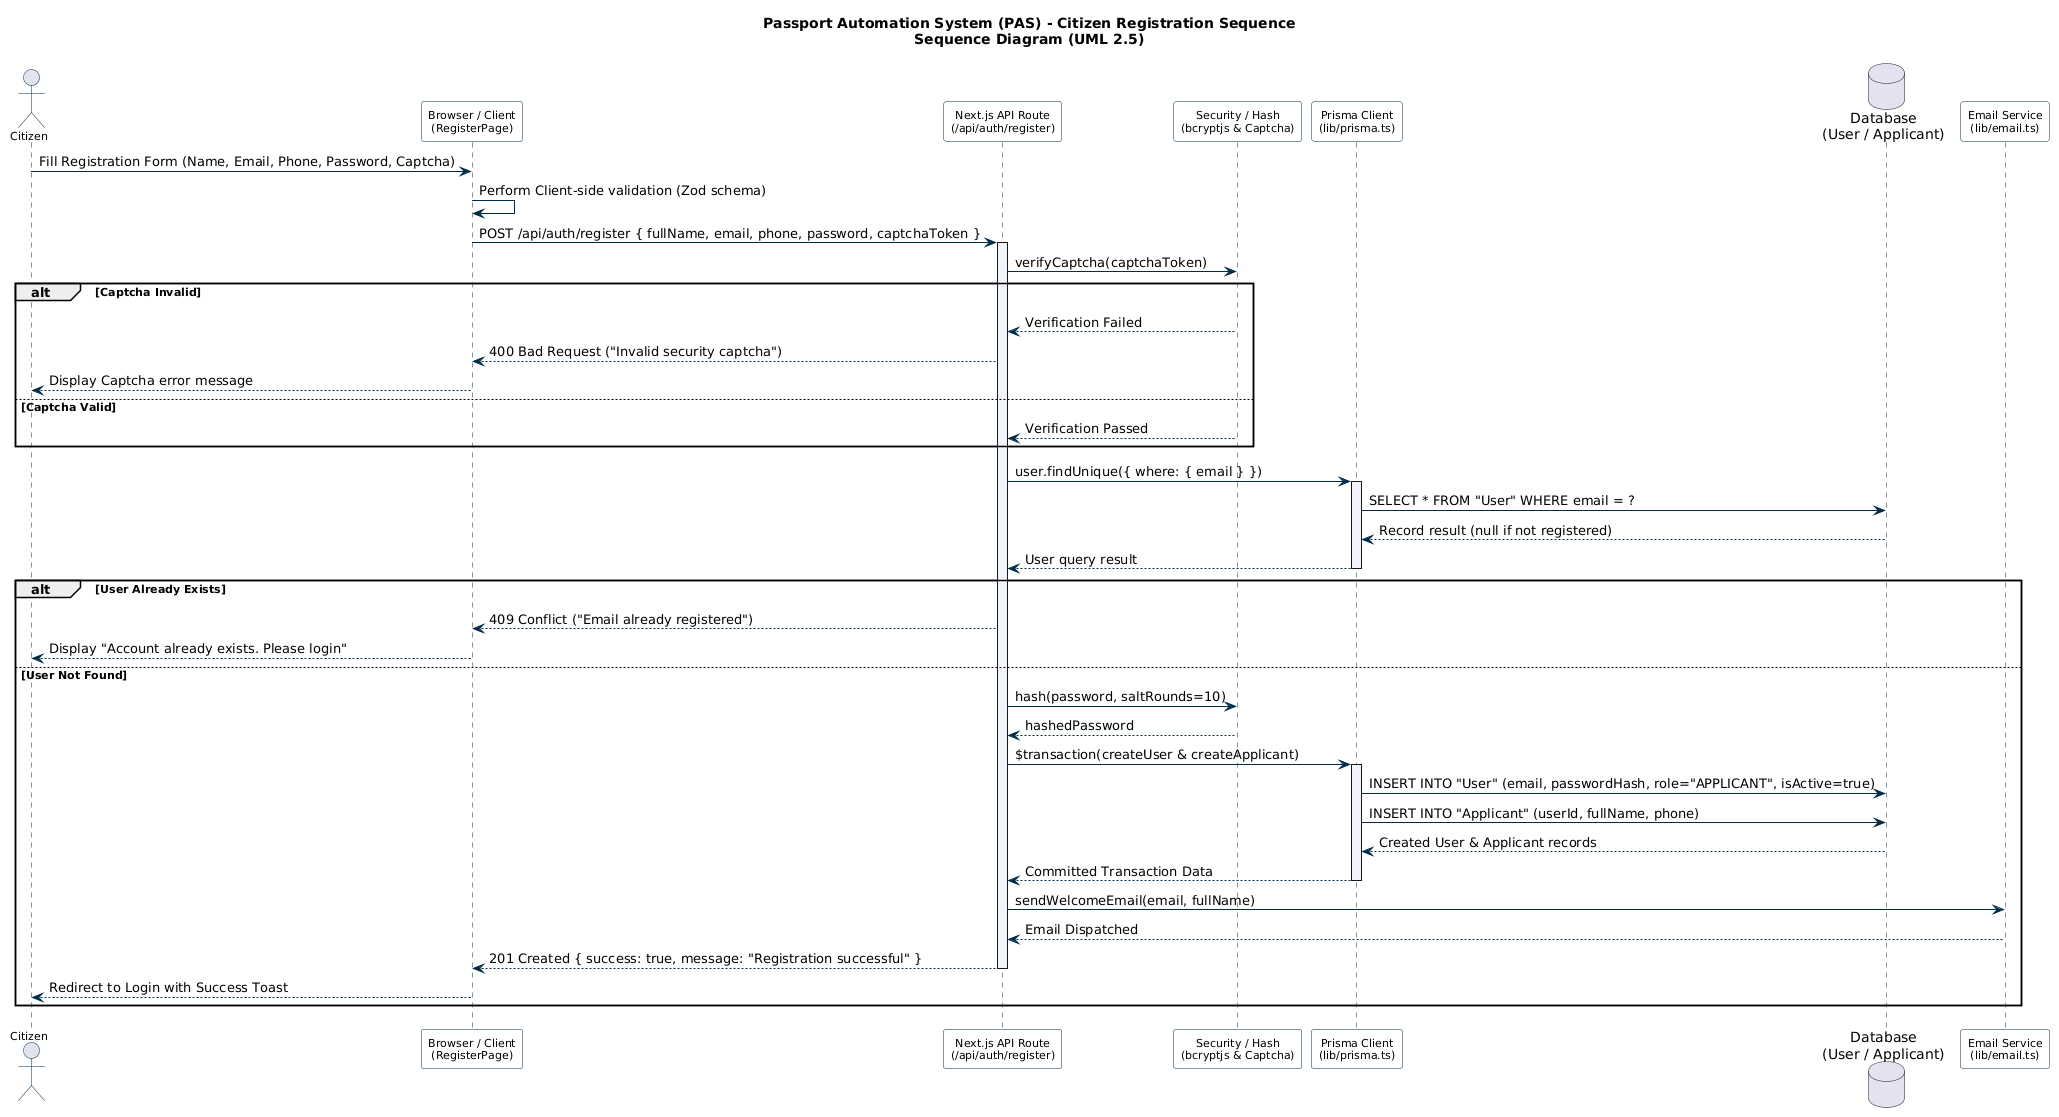

The diagram above was rendered by PlantUML. Its source (embedded in the PNG):
@startuml
skinparam sequence {
  ArrowColor #002B49
  ActorBorderColor #002B49
  LifeLineBorderColor #002B49
  LifeLineBackgroundColor #F0F4F8
  ParticipantBorderColor #002B49
  ParticipantBackgroundColor White
  ParticipantFontName "Segoe UI", Arial, sans-serif
  ParticipantFontSize 11
  ActorFontName "Segoe UI", Arial, sans-serif
  ActorFontSize 11
  BoxBorderColor #002B49
}

title Passport Automation System (PAS) - Citizen Registration Sequence\nSequence Diagram (UML 2.5)

actor Citizen
participant "Browser / Client\n(RegisterPage)" as Client
participant "Next.js API Route\n(/api/auth/register)" as AuthAPI
participant "Security / Hash\n(bcryptjs & Captcha)" as Security
participant "Prisma Client\n(lib/prisma.ts)" as Prisma
database "Database\n(User / Applicant)" as DB
participant "Email Service\n(lib/email.ts)" as Mailer

Citizen -> Client : Fill Registration Form (Name, Email, Phone, Password, Captcha)
Client -> Client : Perform Client-side validation (Zod schema)

Client -> AuthAPI : POST /api/auth/register { fullName, email, phone, password, captchaToken }
activate AuthAPI

AuthAPI -> Security : verifyCaptcha(captchaToken)
alt Captcha Invalid
  Security --> AuthAPI : Verification Failed
  AuthAPI --> Client : 400 Bad Request ("Invalid security captcha")
  Client --> Citizen : Display Captcha error message
else Captcha Valid
  Security --> AuthAPI : Verification Passed
end

AuthAPI -> Prisma : user.findUnique({ where: { email } })
activate Prisma
Prisma -> DB : SELECT * FROM "User" WHERE email = ?
DB --> Prisma : Record result (null if not registered)
Prisma --> AuthAPI : User query result
deactivate Prisma

alt User Already Exists
  AuthAPI --> Client : 409 Conflict ("Email already registered")
  Client --> Citizen : Display "Account already exists. Please login"
else User Not Found
  AuthAPI -> Security : hash(password, saltRounds=10)
  Security --> AuthAPI : hashedPassword

  AuthAPI -> Prisma : $transaction(createUser & createApplicant)
  activate Prisma
  Prisma -> DB : INSERT INTO "User" (email, passwordHash, role="APPLICANT", isActive=true)
  Prisma -> DB : INSERT INTO "Applicant" (userId, fullName, phone)
  DB --> Prisma : Created User & Applicant records
  Prisma --> AuthAPI : Committed Transaction Data
  deactivate Prisma

  AuthAPI -> Mailer : sendWelcomeEmail(email, fullName)
  Mailer --> AuthAPI : Email Dispatched

  AuthAPI --> Client : 201 Created { success: true, message: "Registration successful" }
  deactivate AuthAPI

  Client --> Citizen : Redirect to Login with Success Toast
end

@enduml